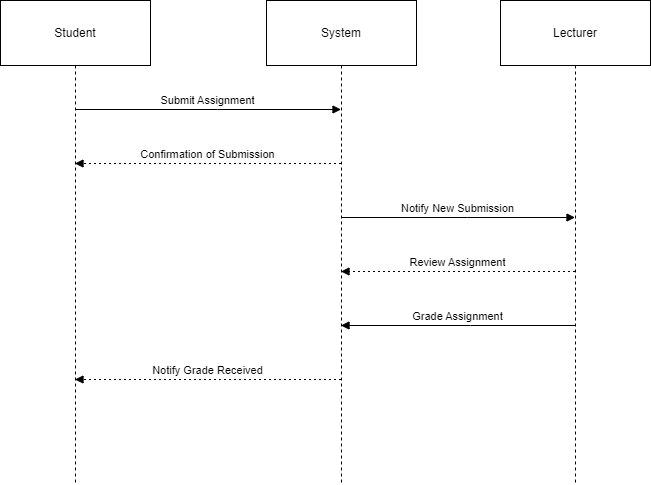

The diagram above was exported from draw.io. Its source (the exported page's mxGraphModel, read from the mxfile embedded in the PNG):
<mxGraphModel dx="1050" dy="669" grid="1" gridSize="10" guides="1" tooltips="1" connect="1" arrows="1" fold="1" page="1" pageScale="1" pageWidth="850" pageHeight="1100" math="0" shadow="0">
  <root>
    <mxCell id="0" />
    <mxCell id="1" parent="0" />
    <mxCell id="2uytjjDykP_zFjetchJV-61" value="Student" style="shape=umlLifeline;perimeter=lifelinePerimeter;whiteSpace=wrap;container=1;dropTarget=0;collapsible=0;recursiveResize=0;outlineConnect=0;portConstraint=eastwest;newEdgeStyle={&quot;edgeStyle&quot;:&quot;elbowEdgeStyle&quot;,&quot;elbow&quot;:&quot;vertical&quot;,&quot;curved&quot;:0,&quot;rounded&quot;:0};size=65;" parent="1" vertex="1">
      <mxGeometry x="20" y="190" width="150" height="484" as="geometry" />
    </mxCell>
    <mxCell id="2uytjjDykP_zFjetchJV-62" value="System" style="shape=umlLifeline;perimeter=lifelinePerimeter;whiteSpace=wrap;container=1;dropTarget=0;collapsible=0;recursiveResize=0;outlineConnect=0;portConstraint=eastwest;newEdgeStyle={&quot;edgeStyle&quot;:&quot;elbowEdgeStyle&quot;,&quot;elbow&quot;:&quot;vertical&quot;,&quot;curved&quot;:0,&quot;rounded&quot;:0};size=65;" parent="1" vertex="1">
      <mxGeometry x="286" y="190" width="150" height="484" as="geometry" />
    </mxCell>
    <mxCell id="2uytjjDykP_zFjetchJV-63" value="Lecturer" style="shape=umlLifeline;perimeter=lifelinePerimeter;whiteSpace=wrap;container=1;dropTarget=0;collapsible=0;recursiveResize=0;outlineConnect=0;portConstraint=eastwest;newEdgeStyle={&quot;edgeStyle&quot;:&quot;elbowEdgeStyle&quot;,&quot;elbow&quot;:&quot;vertical&quot;,&quot;curved&quot;:0,&quot;rounded&quot;:0};size=65;" parent="1" vertex="1">
      <mxGeometry x="520" y="190" width="150" height="484" as="geometry" />
    </mxCell>
    <mxCell id="2uytjjDykP_zFjetchJV-64" value="Submit Assignment" style="verticalAlign=bottom;edgeStyle=elbowEdgeStyle;elbow=vertical;curved=0;rounded=0;endArrow=block;" parent="1" source="2uytjjDykP_zFjetchJV-61" target="2uytjjDykP_zFjetchJV-62" edge="1">
      <mxGeometry relative="1" as="geometry">
        <Array as="points">
          <mxPoint x="237" y="299" />
        </Array>
      </mxGeometry>
    </mxCell>
    <mxCell id="2uytjjDykP_zFjetchJV-65" value="Confirmation of Submission" style="verticalAlign=bottom;edgeStyle=elbowEdgeStyle;elbow=vertical;curved=0;rounded=0;dashed=1;dashPattern=2 3;endArrow=block;" parent="1" source="2uytjjDykP_zFjetchJV-62" target="2uytjjDykP_zFjetchJV-61" edge="1">
      <mxGeometry relative="1" as="geometry">
        <Array as="points">
          <mxPoint x="240" y="353" />
        </Array>
      </mxGeometry>
    </mxCell>
    <mxCell id="2uytjjDykP_zFjetchJV-66" value="Notify New Submission" style="verticalAlign=bottom;edgeStyle=elbowEdgeStyle;elbow=vertical;curved=0;rounded=0;endArrow=block;" parent="1" source="2uytjjDykP_zFjetchJV-62" target="2uytjjDykP_zFjetchJV-63" edge="1">
      <mxGeometry relative="1" as="geometry">
        <Array as="points">
          <mxPoint x="487" y="407" />
        </Array>
      </mxGeometry>
    </mxCell>
    <mxCell id="2uytjjDykP_zFjetchJV-67" value="Review Assignment" style="verticalAlign=bottom;edgeStyle=elbowEdgeStyle;elbow=vertical;curved=0;rounded=0;dashed=1;dashPattern=2 3;endArrow=block;" parent="1" source="2uytjjDykP_zFjetchJV-63" target="2uytjjDykP_zFjetchJV-62" edge="1">
      <mxGeometry relative="1" as="geometry">
        <Array as="points">
          <mxPoint x="490" y="461" />
        </Array>
      </mxGeometry>
    </mxCell>
    <mxCell id="2uytjjDykP_zFjetchJV-68" value="Grade Assignment" style="verticalAlign=bottom;edgeStyle=elbowEdgeStyle;elbow=vertical;curved=0;rounded=0;endArrow=block;" parent="1" source="2uytjjDykP_zFjetchJV-63" target="2uytjjDykP_zFjetchJV-62" edge="1">
      <mxGeometry relative="1" as="geometry">
        <Array as="points">
          <mxPoint x="490" y="515" />
        </Array>
      </mxGeometry>
    </mxCell>
    <mxCell id="2uytjjDykP_zFjetchJV-69" value="Notify Grade Received" style="verticalAlign=bottom;edgeStyle=elbowEdgeStyle;elbow=vertical;curved=0;rounded=0;dashed=1;dashPattern=2 3;endArrow=block;" parent="1" source="2uytjjDykP_zFjetchJV-62" target="2uytjjDykP_zFjetchJV-61" edge="1">
      <mxGeometry relative="1" as="geometry">
        <Array as="points">
          <mxPoint x="240" y="569" />
        </Array>
      </mxGeometry>
    </mxCell>
  </root>
</mxGraphModel>